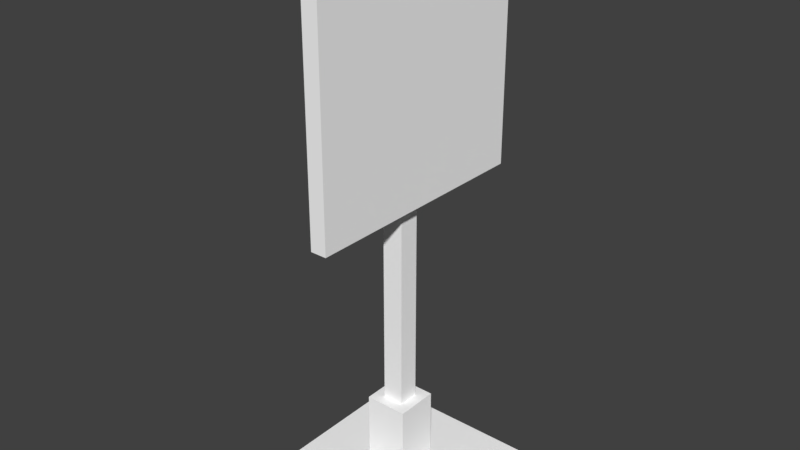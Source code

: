 # Source: panneau.blend  (saved by Blender 2.78.0; exported with 4.5.12 LTS)
import bpy
from mathutils import Matrix  # noqa: F401  (used for matrix-valued properties, if any)

bpy.ops.wm.read_factory_settings(use_empty=True)
scene = bpy.context.scene
scene.name = 'Scene'

# ---- collections
col_collection_1 = bpy.data.collections.new('Collection 1'); scene.collection.children.link(col_collection_1)

# ---- materials (node trees are filled in below, after node groups)
mat_panneau = bpy.data.materials.new('panneau')
mat_panneau.alpha_threshold = 0.0
mat_panneau.use_transparent_shadow = False
mat_panneau.diffuse_color = (1.0, 1.0, 1.0, 1.0)
mat_panneau.roughness = 0.5
mat_panneau.specular_intensity = 0.0

# ---- material node trees

# ---- world
world_world = bpy.data.worlds.new('World'); scene.world = world_world
world_world.color = (0.05088, 0.05088, 0.05088)
world_world.use_sun_shadow = False
world_world.sun_shadow_jitter_overblur = 0.0
world_world.cycles.sampling_method = 'MANUAL'

# ---- meshes
me_cube_003 = bpy.data.meshes.new('Cube.003')
me_cube_003.from_pydata([(0.03255, -0.5246, 1.311), (0.03255, -0.5246, 2.361), (0.03255, 0.5246, 1.311), (0.03255, 0.5246, 2.361), (0.1019, -0.5246, 1.311), (0.1019, -0.5246, 2.361), (0.1019, 0.5246, 1.311), (0.1019, 0.5246, 2.361)], [], [(0, 1, 3, 2), (2, 3, 7, 6), (6, 7, 5, 4), (4, 5, 1, 0), (2, 6, 4, 0), (7, 3, 1, 5)])
me_cube_003.materials.append(mat_panneau)
me_cube_003.use_remesh_preserve_volume = False
me_cube_003.use_remesh_preserve_attributes = False
me_cube_003.use_mirror_vertex_groups = False
me_cube_003.update()
me_cube_002 = bpy.data.meshes.new('Cube.002')
me_cube_002.from_pydata([(-0.09279, -0.09279, 0.05847), (-0.09279, -0.09279, 0.3943), (-0.09279, 0.09279, 0.05847), (-0.09279, 0.09279, 0.3943), (0.09279, -0.09279, 0.05847), (0.09279, -0.09279, 0.3943), (0.09279, 0.09279, 0.05847), (0.09279, 0.09279, 0.3943), (-0.0457, -0.0457, 0.3943), (-0.0457, 0.0457, 0.3943), (0.0457, 0.0457, 0.3943), (0.0457, -0.0457, 0.3943), (-0.0457, -0.0457, 1.943), (-0.0457, 0.0457, 1.943), (0.0457, 0.0457, 1.943), (0.0457, -0.0457, 1.943)], [], [(0, 1, 3, 2), (2, 3, 7, 6), (6, 7, 5, 4), (4, 5, 1, 0), (2, 6, 4, 0), (3, 1, 8, 9), (8, 11, 15, 12), (1, 5, 11, 8), (7, 3, 9, 10), (5, 7, 10, 11), (14, 13, 12, 15), (10, 9, 13, 14), (11, 10, 14, 15), (9, 8, 12, 13)])
me_cube_002.materials.append(mat_panneau)
me_cube_002.use_remesh_preserve_volume = False
me_cube_002.use_remesh_preserve_attributes = False
me_cube_002.use_mirror_vertex_groups = False
me_cube_002.update()
me_cube_001 = bpy.data.meshes.new('Cube.001')
me_cube_001.from_pydata([(-0.3789, -0.3789, 0.03972), (-0.3789, -0.3789, 0.05695), (-0.3789, 0.3789, 0.03972), (-0.3789, 0.3789, 0.05695), (0.3789, -0.3789, 0.03972), (0.3789, -0.3789, 0.05695), (0.3789, 0.3789, 0.03972), (0.3789, 0.3789, 0.05695)], [], [(0, 1, 3, 2), (2, 3, 7, 6), (6, 7, 5, 4), (4, 5, 1, 0), (2, 6, 4, 0), (7, 3, 1, 5)])
me_cube_001.materials.append(mat_panneau)
me_cube_001.use_remesh_preserve_volume = False
me_cube_001.use_remesh_preserve_attributes = False
me_cube_001.use_mirror_vertex_groups = False
me_cube_001.update()

# ---- objects
ob_cube_002 = bpy.data.objects.new('Cube.002', me_cube_003)
ob_cube_001 = bpy.data.objects.new('Cube.001', me_cube_002)
ob_cube = bpy.data.objects.new('Cube', me_cube_001)

# ---- transforms, parenting, visibility, modifiers, constraints
ob_cube_002.location = (0.0, 0.0, 0.0)
ob_cube_002.lineart.crease_threshold = 0.0
ob_cube_001.location = (0.0, 0.0, 0.0)
ob_cube_001.lineart.crease_threshold = 0.0
ob_cube.location = (0.0, 0.0, 0.0)
ob_cube.lineart.crease_threshold = 0.0

# ---- collection membership
col_collection_1.objects.link(ob_cube_002)
col_collection_1.objects.link(ob_cube_001)
col_collection_1.objects.link(ob_cube)

# ---- scene / render settings (as saved in the file)
scene.frame_start = 1; scene.frame_end = 250; scene.frame_set(1)
scene.render.engine = 'BLENDER_EEVEE_NEXT'
scene.render.resolution_percentage = 50
scene.render.dither_intensity = 0.0
scene.cycles.use_denoising = False
scene.cycles.samples = 128
scene.cycles.sampling_pattern = 'TABULATED_SOBOL'
scene.cycles.light_sampling_threshold = 0.0
scene.cycles.use_adaptive_sampling = False
scene.cycles.use_light_tree = False
scene.cycles.blur_glossy = 0.0
scene.cycles.sample_clamp_indirect = 0.0
scene.view_settings.view_transform = 'Standard'
bpy.context.view_layer.update()

# ---- added for rendering (the .blend has no active camera and no usable light): camera, sun
cam_auto = bpy.data.cameras.new('AutoCamera')
cam_auto.lens = 50.0
cam_auto.sensor_width = 36.0
cam_auto.clip_end = 1000.0
ob_auto_camera = bpy.data.objects.new('AutoCamera', cam_auto)
scene.collection.objects.link(ob_auto_camera)
ob_auto_camera.location = (2.45873, -2.95047, 3.16717)
ob_auto_camera.rotation_euler = (1.09748, -7.21219e-08, 0.694738)
scene.camera = ob_auto_camera
light_auto_sun = bpy.data.lights.new('AutoSun', 'SUN')
light_auto_sun.energy = 3.0
light_auto_sun.angle = 0.0523599
ob_auto_sun = bpy.data.objects.new('AutoSun', light_auto_sun)
scene.collection.objects.link(ob_auto_sun)
ob_auto_sun.rotation_euler = (0.872665, 0.174533, 0.523599)
bpy.context.view_layer.update()
